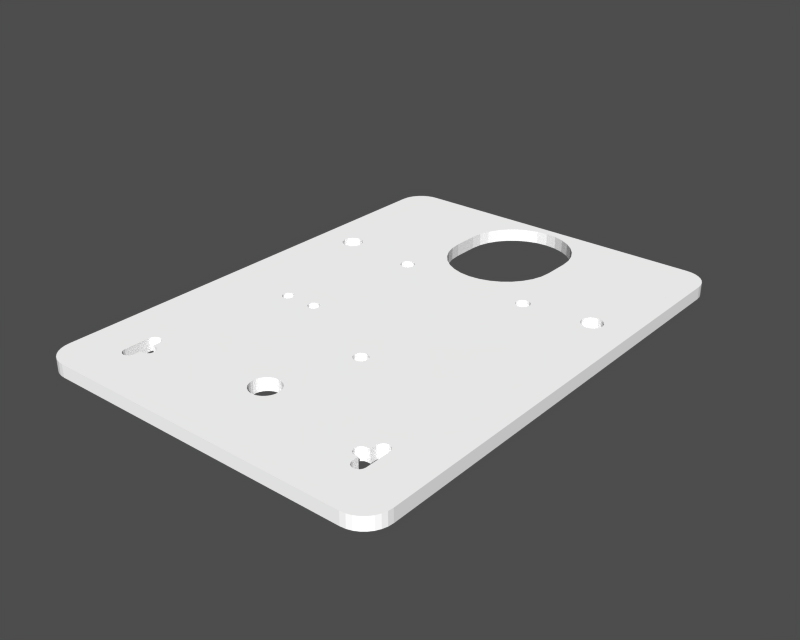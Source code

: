 # Source: laser_carriage_plate_c14002-001_rev_4_mm.blend  (saved by Blender 2.49.0; exported with 4.5.12 LTS)
import bpy
from mathutils import Matrix  # noqa: F401  (used for matrix-valued properties, if any)

bpy.ops.wm.read_factory_settings(use_empty=True)
scene = bpy.context.scene
scene.name = 'laser_carriage_pl'

# ---- collections
col_collection_3 = bpy.data.collections.new('Collection 3'); scene.collection.children.link(col_collection_3)

# ---- materials (node trees are filled in below, after node groups)
mat_lay_justpart = bpy.data.materials.new('Lay-justpart')
mat_lay_justpart.alpha_threshold = 0.0
mat_lay_justpart.diffuse_color = (0.9961, 0.9961, 0.9961, 1.0)
mat_lay_justpart.roughness = 0.5
mat_lay_justpart.line_color = (0.0, 0.0, 0.0, 1.0)

# ---- material node trees

# ---- meshes
me_lw_justpart_015 = bpy.data.meshes.new('lw_justpart.015')
me_lw_justpart_015.from_pydata([(1.158, 1.839, 0.0), (1.136, 1.872, 0.0), (1.103, 1.894, 0.0), (1.063, 1.902, 0.0), (1.023, 1.894, 0.0), (0.9903, 1.872, 0.0), (0.9683, 1.839, 0.0), (0.9603, 1.799, 0.0), (0.9683, 1.759, 0.0), (0.9903, 1.726, 0.0), (1.023, 1.704, 0.0), (1.063, 1.696, 0.0), (1.103, 1.704, 0.0), (1.136, 1.726, 0.0), (1.158, 1.759, 0.0), (1.166, 1.799, 0.0), (2.203, 1.959, 0.0), (2.17, 2.007, 0.0), (2.122, 2.04, 0.0), (2.063, 2.052, 0.0), (2.003, 2.04, 0.0), (1.955, 2.007, 0.0), (1.922, 1.959, 0.0), (1.91, 1.899, 0.0), (1.922, 1.84, 0.0), (1.955, 1.792, 0.0), (2.003, 1.759, 0.0), (2.063, 1.747, 0.0), (2.122, 1.759, 0.0), (2.17, 1.792, 0.0), (2.203, 1.84, 0.0), (2.215, 1.899, 0.0), (0.4785, -0.6318, 0.0), (0.4565, -0.5991, 0.0), (0.4239, -0.5771, 0.0), (0.3839, -0.5691, 0.0), (0.3438, -0.5771, 0.0), (0.3112, -0.5991, 0.0), (0.2891, -0.6318, 0.0), (0.2811, -0.6718, 0.0), (0.2891, -0.7118, 0.0), (0.3112, -0.7445, 0.0), (0.3438, -0.7665, 0.0), (0.3839, -0.7746, 0.0), (0.4239, -0.7665, 0.0), (0.4565, -0.7445, 0.0), (0.4785, -0.7118, 0.0), (0.4866, -0.6718, 0.0), (0.2107, -1.899, 0.0), (0.2064, -1.857, 0.0), (0.1941, -1.817, 0.0), (0.1747, -1.782, 0.0), (0.149, -1.75, 0.0), (0.1178, -1.725, 0.0), (0.082, -1.705, 0.0), (0.04245, -1.693, 0.0), (1.812e-05, -1.689, 0.0), (-0.04252, -1.693, 0.0), (-0.08206, -1.705, 0.0), (-0.1179, -1.725, 0.0), (-0.1491, -1.75, 0.0), (-0.1748, -1.782, 0.0), (-0.1942, -1.817, 0.0), (-0.2065, -1.857, 0.0), (-0.2108, -1.899, 0.0), (-0.2065, -1.942, 0.0), (-0.1942, -1.981, 0.0), (-0.1748, -2.017, 0.0), (-0.1491, -2.048, 0.0), (-0.1179, -2.074, 0.0), (-0.08206, -2.094, 0.0), (-0.04252, -2.106, 0.0), (1.812e-05, -2.11, 0.0), (0.04245, -2.106, 0.0), (0.082, -2.094, 0.0), (0.1178, -2.074, 0.0), (0.149, -2.048, 0.0), (0.1747, -2.017, 0.0), (0.1941, -1.981, 0.0), (0.2064, -1.942, 0.0), (-0.8207, 1.839, 0.0), (-0.8427, 1.872, 0.0), (-0.8754, 1.894, 0.0), (-0.9153, 1.902, 0.0), (-0.9554, 1.894, 0.0), (-0.9881, 1.872, 0.0), (-1.01, 1.839, 0.0), (-1.018, 1.799, 0.0), (-1.01, 1.759, 0.0), (-0.9881, 1.726, 0.0), (-0.9554, 1.704, 0.0), (-0.9153, 1.696, 0.0), (-0.8754, 1.704, 0.0), (-0.8427, 1.726, 0.0), (-0.8207, 1.759, 0.0), (-0.8126, 1.799, 0.0), (-1.922, 1.959, 0.0), (-1.955, 2.007, 0.0), (-2.003, 2.04, 0.0), (-2.062, 2.052, 0.0), (-2.122, 2.04, 0.0), (-2.17, 2.007, 0.0), (-2.203, 1.959, 0.0), (-2.215, 1.899, 0.0), (-2.203, 1.84, 0.0), (-2.17, 1.792, 0.0), (-2.122, 1.759, 0.0), (-2.062, 1.747, 0.0), (-2.003, 1.759, 0.0), (-1.955, 1.792, 0.0), (-1.922, 1.84, 0.0), (-1.91, 1.899, 0.0), (-0.9508, 0.00952, 0.0), (-0.9687, 0.03599, 0.0), (-0.9951, 0.05385, 0.0), (-1.027, 0.06035, 0.0), (-1.06, 0.05385, 0.0), (-1.086, 0.03599, 0.0), (-1.104, 0.00952, 0.0), (-1.111, -0.02293, 0.0), (-1.104, -0.05531, 0.0), (-1.086, -0.08173, 0.0), (-1.06, -0.09958, 0.0), (-1.027, -0.1061, 0.0), (-0.9951, -0.09958, 0.0), (-0.9687, -0.08173, 0.0), (-0.9508, -0.05531, 0.0), (-0.9443, -0.02293, 0.0), (-1.423, 0.00952, 0.0), (-1.441, 0.03599, 0.0), (-1.468, 0.05385, 0.0), (-1.5, 0.06035, 0.0), (-1.532, 0.05385, 0.0), (-1.559, 0.03599, 0.0), (-1.577, 0.00952, 0.0), (-1.583, -0.02293, 0.0), (-1.577, -0.05531, 0.0), (-1.559, -0.08173, 0.0), (-1.532, -0.09958, 0.0), (-1.5, -0.1061, 0.0), (-1.468, -0.09958, 0.0), (-1.441, -0.08173, 0.0), (-1.423, -0.05531, 0.0), (-1.417, -0.02293, 0.0), (2.625, 3.771, 0.0), (2.617, 3.847, 0.0), (2.595, 3.917, 0.0), (2.561, 3.981, 0.0), (2.515, 4.037, 0.0), (2.46, 4.082, 0.0), (2.396, 4.117, 0.0), (2.326, 4.139, 0.0), (2.25, 4.146, 0.0), (1.812e-05, 2.04, 0.0), (0.1606, 2.056, 0.0), (0.3102, 2.103, 0.0), (0.4455, 2.176, 0.0), (0.5635, 2.273, 0.0), (0.6608, 2.391, 0.0), (0.7342, 2.527, 0.0), (0.7807, 2.676, 0.0), (-0.7969, 2.837, 0.0), (-0.7807, 2.676, 0.0), (-0.7342, 2.527, 0.0), (-0.6608, 2.391, 0.0), (-0.5635, 2.273, 0.0), (-0.4456, 2.176, 0.0), (-0.3102, 2.103, 0.0), (-0.1606, 2.056, 0.0), (1.812e-05, 4.009, 0.0), (-0.1606, 3.993, 0.0), (-0.3102, 3.946, 0.0), (-0.4456, 3.873, 0.0), (-0.5635, 3.775, 0.0), (-0.6608, 3.657, 0.0), (-0.7342, 3.522, 0.0), (-0.7807, 3.372, 0.0), (0.7969, 3.212, 0.0), (0.7807, 3.372, 0.0), (0.7342, 3.522, 0.0), (0.6608, 3.657, 0.0), (0.5635, 3.775, 0.0), (0.4455, 3.873, 0.0), (0.3102, 3.946, 0.0), (0.1606, 3.993, 0.0), (1.875, -1.908, 0.0), (1.839, -1.916, 0.0), (1.809, -1.936, 0.0), (1.789, -1.966, 0.0), (1.961, -1.966, 0.0), (1.941, -1.936, 0.0), (1.911, -1.916, 0.0), (1.648, -2.226, 0.0), (1.668, -2.256, 0.0), (1.698, -2.276, 0.0), (1.734, -2.283, 0.0), (1.698, -2.103, 0.0), (1.668, -2.123, 0.0), (1.648, -2.153, 0.0), (1.641, -2.19, 0.0), (1.911, -2.464, 0.0), (1.941, -2.443, 0.0), (1.961, -2.414, 0.0), (1.969, -2.377, 0.0), (1.781, -2.377, 0.0), (1.789, -2.414, 0.0), (1.809, -2.443, 0.0), (1.839, -2.464, 0.0), (1.875, -2.471, 0.0), (2.326, -3.083, 0.0), (2.396, -3.062, 0.0), (2.46, -3.027, 0.0), (2.515, -2.981, 0.0), (2.561, -2.926, 0.0), (2.595, -2.862, 0.0), (2.617, -2.792, 0.0), (-2.326, 4.139, 0.0), (-2.396, 4.117, 0.0), (-2.46, 4.082, 0.0), (-2.515, 4.037, 0.0), (-2.561, 3.981, 0.0), (-2.596, 3.917, 0.0), (-2.617, 3.847, 0.0), (-2.625, 3.771, 0.0), (-1.875, -1.908, 0.0), (-1.911, -1.916, 0.0), (-1.941, -1.936, 0.0), (-1.961, -1.966, 0.0), (-1.781, -2.002, 0.0), (-1.789, -1.966, 0.0), (-1.809, -1.936, 0.0), (-1.839, -1.916, 0.0), (-1.875, -2.471, 0.0), (-1.839, -2.464, 0.0), (-1.809, -2.443, 0.0), (-1.789, -2.414, 0.0), (-1.969, -2.377, 0.0), (-1.961, -2.414, 0.0), (-1.941, -2.443, 0.0), (-1.911, -2.464, 0.0), (-1.734, -2.096, 0.0), (-1.688, -2.108, 0.0), (-1.653, -2.143, 0.0), (-1.641, -2.19, 0.0), (-1.653, -2.237, 0.0), (-1.688, -2.271, 0.0), (-1.734, -2.283, 0.0), (-2.617, -2.792, 0.0), (-2.596, -2.862, 0.0), (-2.561, -2.926, 0.0), (-2.515, -2.981, 0.0), (-2.46, -3.027, 0.0), (-2.396, -3.062, 0.0), (-2.326, -3.083, 0.0), (-2.25, 4.146, 0.0), (2.625, -2.716, 0.0), (1.969, -2.002, 0.0), (1.781, -2.096, 0.0), (1.781, -2.002, 0.0), (1.781, -2.283, 0.0), (0.7969, 2.837, 0.0), (-0.7969, 3.212, 0.0), (-1.781, -2.377, 0.0), (-1.969, -2.002, 0.0), (1.734, -2.096, 0.0), (-1.781, -2.096, 0.0), (-2.625, -2.716, 0.0), (-1.781, -2.283, 0.0), (2.25, -3.091, 0.0), (-2.25, -3.091, 0.0), (-2.25, -3.091, 0.125), (2.25, -3.091, 0.125), (-1.781, -2.283, 0.125), (-2.625, -2.716, 0.125), (-1.781, -2.096, 0.125), (1.734, -2.096, 0.125), (-1.969, -2.002, 0.125), (-1.781, -2.377, 0.125), (-0.7969, 3.212, 0.125), (0.7969, 2.837, 0.125), (1.781, -2.283, 0.125), (1.781, -2.002, 0.125), (1.781, -2.096, 0.125), (1.969, -2.002, 0.125), (2.625, -2.716, 0.125), (-2.25, 4.146, 0.125), (-2.326, -3.083, 0.125), (-2.396, -3.062, 0.125), (-2.46, -3.027, 0.125), (-2.515, -2.981, 0.125), (-2.561, -2.926, 0.125), (-2.596, -2.862, 0.125), (-2.617, -2.792, 0.125), (-1.734, -2.283, 0.125), (-1.688, -2.271, 0.125), (-1.653, -2.237, 0.125), (-1.641, -2.19, 0.125), (-1.653, -2.143, 0.125), (-1.688, -2.108, 0.125), (-1.734, -2.096, 0.125), (-1.911, -2.464, 0.125), (-1.941, -2.443, 0.125), (-1.961, -2.414, 0.125), (-1.969, -2.377, 0.125), (-1.789, -2.414, 0.125), (-1.809, -2.443, 0.125), (-1.839, -2.464, 0.125), (-1.875, -2.471, 0.125), (-1.839, -1.916, 0.125), (-1.809, -1.936, 0.125), (-1.789, -1.966, 0.125), (-1.781, -2.002, 0.125), (-1.961, -1.966, 0.125), (-1.941, -1.936, 0.125), (-1.911, -1.916, 0.125), (-1.875, -1.908, 0.125), (-2.625, 3.771, 0.125), (-2.617, 3.847, 0.125), (-2.596, 3.917, 0.125), (-2.561, 3.981, 0.125), (-2.515, 4.037, 0.125), (-2.46, 4.082, 0.125), (-2.396, 4.117, 0.125), (-2.326, 4.139, 0.125), (2.617, -2.792, 0.125), (2.595, -2.862, 0.125), (2.561, -2.926, 0.125), (2.515, -2.981, 0.125), (2.46, -3.027, 0.125), (2.396, -3.062, 0.125), (2.326, -3.083, 0.125), (1.875, -2.471, 0.125), (1.839, -2.464, 0.125), (1.809, -2.443, 0.125), (1.789, -2.414, 0.125), (1.781, -2.377, 0.125), (1.969, -2.377, 0.125), (1.961, -2.414, 0.125), (1.941, -2.443, 0.125), (1.911, -2.464, 0.125), (1.641, -2.19, 0.125), (1.648, -2.153, 0.125), (1.668, -2.123, 0.125), (1.698, -2.103, 0.125), (1.734, -2.283, 0.125), (1.698, -2.276, 0.125), (1.668, -2.256, 0.125), (1.648, -2.226, 0.125), (1.911, -1.916, 0.125), (1.941, -1.936, 0.125), (1.961, -1.966, 0.125), (1.789, -1.966, 0.125), (1.809, -1.936, 0.125), (1.839, -1.916, 0.125), (1.875, -1.908, 0.125), (0.1606, 3.993, 0.125), (0.3102, 3.946, 0.125), (0.4455, 3.873, 0.125), (0.5635, 3.775, 0.125), (0.6608, 3.657, 0.125), (0.7342, 3.522, 0.125), (0.7807, 3.372, 0.125), (0.7969, 3.212, 0.125), (-0.7807, 3.372, 0.125), (-0.7342, 3.522, 0.125), (-0.6608, 3.657, 0.125), (-0.5635, 3.775, 0.125), (-0.4456, 3.873, 0.125), (-0.3102, 3.946, 0.125), (-0.1606, 3.993, 0.125), (1.812e-05, 4.009, 0.125), (-0.1606, 2.056, 0.125), (-0.3102, 2.103, 0.125), (-0.4456, 2.176, 0.125), (-0.5635, 2.273, 0.125), (-0.6608, 2.391, 0.125), (-0.7342, 2.527, 0.125), (-0.7807, 2.676, 0.125), (-0.7969, 2.837, 0.125), (0.7807, 2.676, 0.125), (0.7342, 2.527, 0.125), (0.6608, 2.391, 0.125), (0.5635, 2.273, 0.125), (0.4455, 2.176, 0.125), (0.3102, 2.103, 0.125), (0.1606, 2.056, 0.125), (1.812e-05, 2.04, 0.125), (2.25, 4.146, 0.125), (2.326, 4.139, 0.125), (2.396, 4.117, 0.125), (2.46, 4.082, 0.125), (2.515, 4.037, 0.125), (2.561, 3.981, 0.125), (2.595, 3.917, 0.125), (2.617, 3.847, 0.125), (2.625, 3.771, 0.125), (-1.417, -0.02293, 0.125), (-1.423, -0.05531, 0.125), (-1.441, -0.08173, 0.125), (-1.468, -0.09958, 0.125), (-1.5, -0.1061, 0.125), (-1.532, -0.09958, 0.125), (-1.559, -0.08173, 0.125), (-1.577, -0.05531, 0.125), (-1.583, -0.02293, 0.125), (-1.577, 0.00952, 0.125), (-1.559, 0.03599, 0.125), (-1.532, 0.05385, 0.125), (-1.5, 0.06035, 0.125), (-1.468, 0.05385, 0.125), (-1.441, 0.03599, 0.125), (-1.423, 0.00952, 0.125), (-0.9443, -0.02293, 0.125), (-0.9508, -0.05531, 0.125), (-0.9687, -0.08173, 0.125), (-0.9951, -0.09958, 0.125), (-1.027, -0.1061, 0.125), (-1.06, -0.09958, 0.125), (-1.086, -0.08173, 0.125), (-1.104, -0.05531, 0.125), (-1.111, -0.02293, 0.125), (-1.104, 0.00952, 0.125), (-1.086, 0.03599, 0.125), (-1.06, 0.05385, 0.125), (-1.027, 0.06035, 0.125), (-0.9951, 0.05385, 0.125), (-0.9687, 0.03599, 0.125), (-0.9508, 0.00952, 0.125), (-1.91, 1.899, 0.125), (-1.922, 1.84, 0.125), (-1.955, 1.792, 0.125), (-2.003, 1.759, 0.125), (-2.062, 1.747, 0.125), (-2.122, 1.759, 0.125), (-2.17, 1.792, 0.125), (-2.203, 1.84, 0.125), (-2.215, 1.899, 0.125), (-2.203, 1.959, 0.125), (-2.17, 2.007, 0.125), (-2.122, 2.04, 0.125), (-2.062, 2.052, 0.125), (-2.003, 2.04, 0.125), (-1.955, 2.007, 0.125), (-1.922, 1.959, 0.125), (-0.8126, 1.799, 0.125), (-0.8207, 1.759, 0.125), (-0.8427, 1.726, 0.125), (-0.8754, 1.704, 0.125), (-0.9153, 1.696, 0.125), (-0.9554, 1.704, 0.125), (-0.9881, 1.726, 0.125), (-1.01, 1.759, 0.125), (-1.018, 1.799, 0.125), (-1.01, 1.839, 0.125), (-0.9881, 1.872, 0.125), (-0.9554, 1.894, 0.125), (-0.9153, 1.902, 0.125), (-0.8754, 1.894, 0.125), (-0.8427, 1.872, 0.125), (-0.8207, 1.839, 0.125), (0.2064, -1.942, 0.125), (0.1941, -1.981, 0.125), (0.1747, -2.017, 0.125), (0.149, -2.048, 0.125), (0.1178, -2.074, 0.125), (0.082, -2.094, 0.125), (0.04245, -2.106, 0.125), (1.812e-05, -2.11, 0.125), (-0.04252, -2.106, 0.125), (-0.08206, -2.094, 0.125), (-0.1179, -2.074, 0.125), (-0.1491, -2.048, 0.125), (-0.1748, -2.017, 0.125), (-0.1942, -1.981, 0.125), (-0.2065, -1.942, 0.125), (-0.2108, -1.899, 0.125), (-0.2065, -1.857, 0.125), (-0.1942, -1.817, 0.125), (-0.1748, -1.782, 0.125), (-0.1491, -1.75, 0.125), (-0.1179, -1.725, 0.125), (-0.08206, -1.705, 0.125), (-0.04252, -1.693, 0.125), (1.812e-05, -1.689, 0.125), (0.04245, -1.693, 0.125), (0.082, -1.705, 0.125), (0.1178, -1.725, 0.125), (0.149, -1.75, 0.125), (0.1747, -1.782, 0.125), (0.1941, -1.817, 0.125), (0.2064, -1.857, 0.125), (0.2107, -1.899, 0.125), (0.4866, -0.6718, 0.125), (0.4785, -0.7118, 0.125), (0.4565, -0.7445, 0.125), (0.4239, -0.7665, 0.125), (0.3839, -0.7746, 0.125), (0.3438, -0.7665, 0.125), (0.3112, -0.7445, 0.125), (0.2891, -0.7118, 0.125), (0.2811, -0.6718, 0.125), (0.2891, -0.6318, 0.125), (0.3112, -0.5991, 0.125), (0.3438, -0.5771, 0.125), (0.3839, -0.5691, 0.125), (0.4239, -0.5771, 0.125), (0.4565, -0.5991, 0.125), (0.4785, -0.6318, 0.125), (2.215, 1.899, 0.125), (2.203, 1.84, 0.125), (2.17, 1.792, 0.125), (2.122, 1.759, 0.125), (2.063, 1.747, 0.125), (2.003, 1.759, 0.125), (1.955, 1.792, 0.125), (1.922, 1.84, 0.125), (1.91, 1.899, 0.125), (1.922, 1.959, 0.125), (1.955, 2.007, 0.125), (2.003, 2.04, 0.125), (2.063, 2.052, 0.125), (2.122, 2.04, 0.125), (2.17, 2.007, 0.125), (2.203, 1.959, 0.125), (1.166, 1.799, 0.125), (1.158, 1.759, 0.125), (1.136, 1.726, 0.125), (1.103, 1.704, 0.125), (1.063, 1.696, 0.125), (1.023, 1.704, 0.125), (0.9903, 1.726, 0.125), (0.9683, 1.759, 0.125), (0.9603, 1.799, 0.125), (0.9683, 1.839, 0.125), (0.9903, 1.872, 0.125), (1.023, 1.894, 0.125), (1.063, 1.902, 0.125), (1.103, 1.894, 0.125), (1.136, 1.872, 0.125), (1.158, 1.839, 0.125)], [], [(152, 216, 254), (151, 216, 152), (151, 217, 216), (150, 217, 151), (150, 218, 217), (149, 218, 150), (149, 219, 218), (148, 219, 149), (148, 220, 219), (169, 220, 148), (147, 169, 148), (170, 220, 169), (147, 184, 169), (171, 220, 170), (147, 183, 184), (171, 221, 220), (146, 183, 147), (172, 221, 171), (146, 182, 183), (172, 222, 221), (145, 182, 146), (173, 222, 172), (145, 181, 182), (173, 223, 222), (144, 181, 145), (174, 223, 173), (144, 180, 181), (103, 266, 223), (102, 103, 223), (101, 102, 223), (100, 101, 223), (99, 100, 223), (176, 99, 223), (175, 176, 223), (174, 175, 223), (179, 180, 144), (178, 179, 144), (19, 178, 144), (18, 19, 144), (17, 18, 144), (16, 17, 144), (31, 16, 144), (255, 31, 144), (261, 99, 176), (19, 177, 178), (161, 99, 261), (19, 260, 177), (162, 99, 161), (19, 160, 260), (163, 99, 162), (19, 159, 160), (164, 99, 163), (19, 158, 159), (165, 99, 164), (19, 157, 158), (166, 99, 165), (19, 156, 157), (167, 99, 166), (19, 155, 156), (168, 99, 167), (19, 154, 155), (153, 99, 168), (19, 153, 154), (153, 98, 99), (20, 153, 19), (20, 98, 153), (20, 97, 98), (21, 97, 20), (21, 96, 97), (22, 96, 21), (22, 111, 96), (83, 111, 22), (3, 83, 22), (23, 3, 22), (84, 111, 83), (3, 82, 83), (4, 82, 3), (23, 2, 3), (104, 266, 103), (84, 110, 111), (24, 2, 23), (255, 30, 31), (85, 110, 84), (4, 81, 82), (5, 81, 4), (24, 1, 2), (86, 110, 85), (5, 80, 81), (6, 80, 5), (24, 0, 1), (105, 266, 104), (86, 109, 110), (25, 0, 24), (255, 29, 30), (87, 109, 86), (6, 95, 80), (7, 95, 6), (15, 0, 25), (88, 109, 87), (7, 94, 95), (8, 94, 7), (25, 14, 15), (106, 266, 105), (88, 108, 109), (26, 14, 25), (255, 28, 29), (107, 266, 106), (88, 107, 108), (27, 14, 26), (255, 27, 28), (89, 107, 88), (8, 93, 94), (9, 93, 8), (27, 13, 14), (89, 266, 107), (255, 13, 27), (90, 266, 89), (9, 92, 93), (10, 92, 9), (255, 12, 13), (134, 266, 90), (133, 134, 90), (91, 133, 90), (10, 91, 92), (11, 91, 10), (255, 11, 12), (132, 133, 91), (11, 132, 91), (131, 132, 11), (115, 131, 11), (114, 115, 11), (113, 114, 11), (35, 113, 11), (34, 35, 11), (33, 34, 11), (185, 33, 11), (191, 185, 11), (190, 191, 11), (255, 190, 11), (115, 130, 131), (116, 130, 115), (116, 129, 130), (117, 129, 116), (117, 128, 129), (118, 128, 117), (35, 112, 113), (135, 266, 134), (118, 143, 128), (119, 143, 118), (35, 127, 112), (136, 266, 135), (119, 142, 143), (120, 142, 119), (35, 126, 127), (137, 266, 136), (120, 141, 142), (121, 141, 120), (35, 125, 126), (138, 266, 137), (121, 140, 141), (122, 140, 121), (35, 124, 125), (139, 266, 138), (122, 139, 140), (123, 139, 122), (35, 123, 124), (123, 266, 139), (226, 266, 123), (225, 226, 123), (224, 225, 123), (37, 224, 123), (36, 37, 123), (35, 36, 123), (38, 224, 37), (185, 32, 33), (39, 224, 38), (185, 47, 32), (40, 224, 39), (185, 46, 47), (41, 224, 40), (185, 45, 46), (42, 224, 41), (185, 44, 45), (43, 224, 42), (185, 43, 44), (57, 224, 43), (56, 57, 43), (55, 56, 43), (185, 55, 43), (58, 224, 57), (185, 54, 55), (59, 224, 58), (185, 53, 54), (60, 224, 59), (185, 52, 53), (61, 224, 60), (185, 51, 52), (62, 224, 61), (185, 50, 51), (63, 224, 62), (185, 49, 50), (64, 224, 63), (185, 48, 49), (65, 224, 64), (185, 79, 48), (65, 231, 224), (186, 79, 185), (65, 230, 231), (187, 79, 186), (227, 266, 226), (65, 229, 230), (188, 79, 187), (255, 189, 190), (66, 229, 65), (188, 78, 79), (263, 266, 227), (66, 228, 229), (258, 78, 188), (255, 256, 189), (67, 228, 66), (258, 77, 78), (236, 266, 263), (67, 265, 228), (257, 77, 258), (255, 203, 256), (68, 265, 67), (257, 76, 77), (69, 265, 68), (257, 75, 76), (70, 265, 69), (257, 74, 75), (240, 265, 70), (71, 240, 70), (264, 73, 74), (257, 264, 74), (71, 241, 240), (196, 73, 264), (197, 73, 196), (72, 241, 71), (197, 72, 73), (72, 242, 241), (197, 242, 72), (198, 242, 197), (198, 243, 242), (199, 243, 198), (199, 244, 243), (192, 244, 199), (193, 244, 192), (193, 245, 244), (194, 245, 193), (194, 246, 245), (195, 246, 194), (246, 262, 267), (195, 262, 246), (259, 262, 195), (204, 262, 259), (237, 266, 236), (204, 235, 262), (205, 235, 204), (255, 202, 203), (238, 266, 237), (205, 234, 235), (206, 234, 205), (255, 201, 202), (239, 266, 238), (206, 233, 234), (207, 233, 206), (255, 200, 201), (232, 266, 239), (207, 232, 233), (208, 232, 207), (255, 208, 200), (208, 266, 232), (255, 266, 208), (255, 247, 266), (215, 247, 255), (215, 248, 247), (214, 248, 215), (214, 249, 248), (213, 249, 214), (213, 250, 249), (212, 250, 213), (212, 251, 250), (211, 251, 212), (211, 252, 251), (210, 252, 211), (210, 253, 252), (209, 253, 210), (209, 269, 253), (268, 269, 209), (255, 284, 324, 215), (144, 395, 284, 255), (539, 0, 15, 524), (31, 508, 523, 16), (47, 492, 507, 32), (79, 460, 491, 48), (95, 444, 459, 80), (111, 428, 443, 96), (127, 412, 427, 112), (143, 396, 411, 128), (160, 379, 279, 260), (168, 371, 386, 153), (176, 363, 278, 261), (184, 355, 370, 169), (188, 351, 281, 258), (256, 283, 350, 189), (191, 348, 354, 185), (199, 340, 347, 192), (264, 275, 343, 196), (208, 331, 339, 200), (209, 330, 271, 268), (216, 323, 285, 254), (227, 312, 276, 263), (231, 308, 315, 224), (235, 304, 277, 262), (239, 300, 307, 232), (243, 296, 297, 242), (245, 294, 295, 244), (247, 292, 273, 266), (269, 270, 286, 253), (254, 285, 387, 152), (203, 336, 283, 256), (259, 280, 335, 204), (260, 279, 362, 177), (261, 278, 378, 161), (265, 274, 311, 228), (262, 277, 272, 267), (263, 276, 303, 236), (257, 282, 275, 264), (240, 299, 274, 265), (266, 273, 316, 223), (267, 272, 293, 246), (195, 344, 280, 259), (268, 271, 270, 269), (258, 281, 282, 257), (253, 286, 287, 252), (252, 287, 288, 251), (251, 288, 289, 250), (250, 289, 290, 249), (249, 290, 291, 248), (248, 291, 292, 247), (246, 293, 294, 245), (244, 295, 296, 243), (242, 297, 298, 241), (241, 298, 299, 240), (238, 301, 300, 239), (237, 302, 301, 238), (236, 303, 302, 237), (234, 305, 304, 235), (233, 306, 305, 234), (232, 307, 306, 233), (230, 309, 308, 231), (229, 310, 309, 230), (228, 311, 310, 229), (226, 313, 312, 227), (225, 314, 313, 226), (224, 315, 314, 225), (223, 316, 317, 222), (222, 317, 318, 221), (221, 318, 319, 220), (220, 319, 320, 219), (219, 320, 321, 218), (218, 321, 322, 217), (217, 322, 323, 216), (215, 324, 325, 214), (214, 325, 326, 213), (213, 326, 327, 212), (212, 327, 328, 211), (211, 328, 329, 210), (210, 329, 330, 209), (207, 332, 331, 208), (206, 333, 332, 207), (205, 334, 333, 206), (204, 335, 334, 205), (202, 337, 336, 203), (201, 338, 337, 202), (200, 339, 338, 201), (198, 341, 340, 199), (197, 342, 341, 198), (196, 343, 342, 197), (194, 345, 344, 195), (193, 346, 345, 194), (192, 347, 346, 193), (190, 349, 348, 191), (189, 350, 349, 190), (187, 352, 351, 188), (186, 353, 352, 187), (185, 354, 353, 186), (183, 356, 355, 184), (182, 357, 356, 183), (181, 358, 357, 182), (180, 359, 358, 181), (179, 360, 359, 180), (178, 361, 360, 179), (177, 362, 361, 178), (175, 364, 363, 176), (174, 365, 364, 175), (173, 366, 365, 174), (172, 367, 366, 173), (171, 368, 367, 172), (170, 369, 368, 171), (169, 370, 369, 170), (167, 372, 371, 168), (166, 373, 372, 167), (165, 374, 373, 166), (164, 375, 374, 165), (163, 376, 375, 164), (162, 377, 376, 163), (161, 378, 377, 162), (159, 380, 379, 160), (158, 381, 380, 159), (157, 382, 381, 158), (156, 383, 382, 157), (155, 384, 383, 156), (154, 385, 384, 155), (153, 386, 385, 154), (152, 387, 388, 151), (151, 388, 389, 150), (150, 389, 390, 149), (149, 390, 391, 148), (148, 391, 392, 147), (147, 392, 393, 146), (146, 393, 394, 145), (145, 394, 395, 144), (142, 397, 396, 143), (141, 398, 397, 142), (140, 399, 398, 141), (139, 400, 399, 140), (138, 401, 400, 139), (137, 402, 401, 138), (136, 403, 402, 137), (135, 404, 403, 136), (134, 405, 404, 135), (133, 406, 405, 134), (132, 407, 406, 133), (131, 408, 407, 132), (130, 409, 408, 131), (129, 410, 409, 130), (128, 411, 410, 129), (126, 413, 412, 127), (125, 414, 413, 126), (124, 415, 414, 125), (123, 416, 415, 124), (122, 417, 416, 123), (121, 418, 417, 122), (120, 419, 418, 121), (119, 420, 419, 120), (118, 421, 420, 119), (117, 422, 421, 118), (116, 423, 422, 117), (115, 424, 423, 116), (114, 425, 424, 115), (113, 426, 425, 114), (112, 427, 426, 113), (110, 429, 428, 111), (109, 430, 429, 110), (108, 431, 430, 109), (107, 432, 431, 108), (106, 433, 432, 107), (105, 434, 433, 106), (104, 435, 434, 105), (103, 436, 435, 104), (102, 437, 436, 103), (101, 438, 437, 102), (100, 439, 438, 101), (99, 440, 439, 100), (98, 441, 440, 99), (97, 442, 441, 98), (96, 443, 442, 97), (94, 445, 444, 95), (93, 446, 445, 94), (92, 447, 446, 93), (91, 448, 447, 92), (90, 449, 448, 91), (89, 450, 449, 90), (88, 451, 450, 89), (87, 452, 451, 88), (86, 453, 452, 87), (85, 454, 453, 86), (84, 455, 454, 85), (83, 456, 455, 84), (82, 457, 456, 83), (81, 458, 457, 82), (80, 459, 458, 81), (78, 461, 460, 79), (77, 462, 461, 78), (76, 463, 462, 77), (75, 464, 463, 76), (74, 465, 464, 75), (73, 466, 465, 74), (72, 467, 466, 73), (71, 468, 467, 72), (70, 469, 468, 71), (69, 470, 469, 70), (68, 471, 470, 69), (67, 472, 471, 68), (66, 473, 472, 67), (65, 474, 473, 66), (64, 475, 474, 65), (63, 476, 475, 64), (62, 477, 476, 63), (61, 478, 477, 62), (60, 479, 478, 61), (59, 480, 479, 60), (58, 481, 480, 59), (57, 482, 481, 58), (56, 483, 482, 57), (55, 484, 483, 56), (54, 485, 484, 55), (53, 486, 485, 54), (52, 487, 486, 53), (51, 488, 487, 52), (50, 489, 488, 51), (49, 490, 489, 50), (48, 491, 490, 49), (46, 493, 492, 47), (45, 494, 493, 46), (44, 495, 494, 45), (43, 496, 495, 44), (42, 497, 496, 43), (41, 498, 497, 42), (40, 499, 498, 41), (39, 500, 499, 40), (38, 501, 500, 39), (37, 502, 501, 38), (36, 503, 502, 37), (35, 504, 503, 36), (34, 505, 504, 35), (33, 506, 505, 34), (32, 507, 506, 33), (30, 509, 508, 31), (29, 510, 509, 30), (28, 511, 510, 29), (27, 512, 511, 28), (26, 513, 512, 27), (25, 514, 513, 26), (24, 515, 514, 25), (23, 516, 515, 24), (22, 517, 516, 23), (21, 518, 517, 22), (20, 519, 518, 21), (19, 520, 519, 20), (18, 521, 520, 19), (17, 522, 521, 18), (16, 523, 522, 17), (14, 525, 524, 15), (13, 526, 525, 14), (12, 527, 526, 13), (11, 528, 527, 12), (10, 529, 528, 11), (9, 530, 529, 10), (8, 531, 530, 9), (7, 532, 531, 8), (6, 533, 532, 7), (5, 534, 533, 6), (4, 535, 534, 5), (3, 536, 535, 4), (2, 537, 536, 3), (1, 538, 537, 2), (0, 539, 538, 1), (323, 387, 285), (323, 388, 387), (322, 388, 323), (322, 389, 388), (321, 389, 322), (321, 390, 389), (320, 390, 321), (320, 391, 390), (319, 391, 320), (319, 370, 391), (370, 392, 391), (319, 369, 370), (355, 392, 370), (319, 368, 369), (356, 392, 355), (318, 368, 319), (356, 393, 392), (318, 367, 368), (357, 393, 356), (317, 367, 318), (357, 394, 393), (317, 366, 367), (358, 394, 357), (316, 366, 317), (358, 395, 394), (316, 365, 366), (359, 395, 358), (273, 436, 316), (436, 437, 316), (437, 438, 316), (438, 439, 316), (439, 440, 316), (440, 363, 316), (363, 364, 316), (364, 365, 316), (359, 360, 395), (360, 361, 395), (361, 520, 395), (520, 521, 395), (521, 522, 395), (522, 523, 395), (523, 508, 395), (508, 284, 395), (440, 278, 363), (362, 520, 361), (440, 378, 278), (279, 520, 362), (440, 377, 378), (379, 520, 279), (440, 376, 377), (380, 520, 379), (440, 375, 376), (381, 520, 380), (440, 374, 375), (382, 520, 381), (440, 373, 374), (383, 520, 382), (440, 372, 373), (384, 520, 383), (440, 371, 372), (385, 520, 384), (440, 386, 371), (386, 520, 385), (441, 386, 440), (386, 519, 520), (441, 519, 386), (442, 519, 441), (442, 518, 519), (443, 518, 442), (443, 517, 518), (428, 517, 443), (428, 456, 517), (456, 536, 517), (536, 516, 517), (428, 455, 456), (457, 536, 456), (457, 535, 536), (537, 516, 536), (273, 435, 436), (429, 455, 428), (537, 515, 516), (509, 284, 508), (429, 454, 455), (458, 535, 457), (458, 534, 535), (538, 515, 537), (429, 453, 454), (459, 534, 458), (459, 533, 534), (515, 538, 539), (273, 434, 435), (430, 453, 429), (514, 515, 539), (510, 284, 509), (430, 452, 453), (444, 533, 459), (444, 532, 533), (524, 514, 539), (430, 451, 452), (445, 532, 444), (445, 531, 532), (525, 514, 524), (273, 433, 434), (431, 451, 430), (525, 513, 514), (511, 284, 510), (273, 432, 433), (432, 451, 431), (525, 512, 513), (512, 284, 511), (432, 450, 451), (446, 531, 445), (446, 530, 531), (526, 512, 525), (273, 450, 432), (526, 284, 512), (273, 449, 450), (447, 530, 446), (447, 529, 530), (527, 284, 526), (273, 405, 449), (405, 406, 449), (406, 448, 449), (448, 529, 447), (448, 528, 529), (528, 284, 527), (406, 407, 448), (407, 528, 448), (407, 408, 528), (408, 424, 528), (424, 425, 528), (425, 426, 528), (426, 504, 528), (504, 505, 528), (505, 506, 528), (506, 354, 528), (354, 348, 528), (348, 349, 528), (349, 284, 528), (409, 424, 408), (409, 423, 424), (410, 423, 409), (410, 422, 423), (411, 422, 410), (411, 421, 422), (427, 504, 426), (273, 404, 405), (396, 421, 411), (396, 420, 421), (412, 504, 427), (273, 403, 404), (397, 420, 396), (397, 419, 420), (413, 504, 412), (273, 402, 403), (398, 419, 397), (398, 418, 419), (414, 504, 413), (273, 401, 402), (399, 418, 398), (399, 417, 418), (415, 504, 414), (273, 400, 401), (400, 417, 399), (400, 416, 417), (416, 504, 415), (273, 416, 400), (273, 313, 416), (313, 314, 416), (314, 315, 416), (315, 502, 416), (502, 503, 416), (503, 504, 416), (315, 501, 502), (507, 354, 506), (315, 500, 501), (492, 354, 507), (315, 499, 500), (493, 354, 492), (315, 498, 499), (494, 354, 493), (315, 497, 498), (495, 354, 494), (315, 496, 497), (496, 354, 495), (315, 482, 496), (482, 483, 496), (483, 484, 496), (484, 354, 496), (315, 481, 482), (485, 354, 484), (315, 480, 481), (486, 354, 485), (315, 479, 480), (487, 354, 486), (315, 478, 479), (488, 354, 487), (315, 477, 478), (489, 354, 488), (315, 476, 477), (490, 354, 489), (315, 475, 476), (491, 354, 490), (315, 474, 475), (460, 354, 491), (308, 474, 315), (460, 353, 354), (309, 474, 308), (460, 352, 353), (273, 312, 313), (310, 474, 309), (460, 351, 352), (350, 284, 349), (310, 473, 474), (461, 351, 460), (273, 276, 312), (311, 473, 310), (461, 281, 351), (283, 284, 350), (311, 472, 473), (462, 281, 461), (273, 303, 276), (274, 472, 311), (462, 282, 281), (336, 284, 283), (274, 471, 472), (463, 282, 462), (274, 470, 471), (464, 282, 463), (274, 469, 470), (465, 282, 464), (274, 299, 469), (299, 468, 469), (466, 275, 465), (275, 282, 465), (298, 468, 299), (466, 343, 275), (466, 342, 343), (298, 467, 468), (467, 342, 466), (297, 467, 298), (297, 342, 467), (297, 341, 342), (296, 341, 297), (296, 340, 341), (295, 340, 296), (295, 347, 340), (295, 346, 347), (294, 346, 295), (294, 345, 346), (293, 345, 294), (293, 344, 345), (277, 293, 272), (277, 344, 293), (277, 280, 344), (277, 335, 280), (273, 302, 303), (304, 335, 277), (304, 334, 335), (337, 284, 336), (273, 301, 302), (305, 334, 304), (305, 333, 334), (338, 284, 337), (273, 300, 301), (306, 333, 305), (306, 332, 333), (339, 284, 338), (273, 307, 300), (307, 332, 306), (307, 331, 332), (331, 284, 339), (273, 331, 307), (273, 284, 331), (292, 284, 273), (292, 324, 284), (291, 324, 292), (291, 325, 324), (290, 325, 291), (290, 326, 325), (289, 326, 290), (289, 327, 326), (288, 327, 289), (288, 328, 327), (287, 328, 288), (287, 329, 328), (286, 329, 287), (286, 330, 329), (270, 330, 286), (270, 271, 330)])
me_lw_justpart_015.materials.append(mat_lay_justpart)
me_lw_justpart_015.use_remesh_preserve_volume = False
me_lw_justpart_015.use_remesh_preserve_attributes = False
me_lw_justpart_015.use_mirror_vertex_groups = False
me_lw_justpart_015.update()

# ---- objects
ob_lw_justpart_015 = bpy.data.objects.new('lw_justpart.015', me_lw_justpart_015)

# ---- transforms, parenting, visibility, modifiers, constraints
ob_lw_justpart_015.location = (0.0, 0.0, 0.0)
ob_lw_justpart_015.scale = (16.93, 16.93, 25.4)
ob_lw_justpart_015.lock_rotations_4d = False
ob_lw_justpart_015.empty_display_type = 'ARROWS'
ob_lw_justpart_015.lineart.crease_threshold = 0.0

# ---- collection membership
col_collection_3.objects.link(ob_lw_justpart_015)

# ---- scene / render settings (as saved in the file)
scene.frame_start = 1; scene.frame_end = 250; scene.frame_set(1)
scene.render.engine = 'BLENDER_EEVEE_NEXT'
scene.render.image_settings.file_format = 'TARGA'
scene.render.image_settings.color_mode = 'RGB'
scene.render.image_settings.compression = 90
scene.render.resolution_x = 320
scene.render.resolution_y = 256
scene.render.fps = 25
scene.render.dither_intensity = 0.0
scene.render.use_compositing = False
scene.render.use_sequencer = False
scene.render.use_file_extension = False
scene.render.bake_margin = 2
scene.render.bake_bias = 0.0
scene.render.use_stamp_time = False
scene.render.use_stamp_date = False
scene.render.use_stamp_frame = False
scene.render.use_stamp_camera = False
scene.render.use_stamp_scene = False
scene.render.use_stamp_filename = False
scene.render.use_stamp_render_time = False
scene.render.stamp_font_size = 0
scene.render.stamp_foreground = (0.0, 0.0, 0.0, 0.0)
scene.render.stamp_background = (0.0, 0.0, 0.0, 0.0)
scene.cycles.use_denoising = False
scene.cycles.samples = 10
scene.cycles.sampling_pattern = 'TABULATED_SOBOL'
scene.cycles.light_sampling_threshold = 0.0
scene.cycles.use_adaptive_sampling = False
scene.cycles.use_light_tree = False
scene.cycles.blur_glossy = 0.0
scene.cycles.volume_bounces = 1
scene.cycles.pixel_filter_type = 'GAUSSIAN'
scene.cycles.sample_clamp_indirect = 0.0
scene.view_settings.view_transform = 'Raw'
bpy.context.view_layer.update()

# ---- added for rendering (the .blend has no active camera and no usable light): camera, sun + grey world if the file has none
cam_auto = bpy.data.cameras.new('AutoCamera')
cam_auto.lens = 50.0
cam_auto.sensor_width = 36.0
cam_auto.clip_end = 2458.97
ob_auto_camera = bpy.data.objects.new('AutoCamera', cam_auto)
scene.collection.objects.link(ob_auto_camera)
ob_auto_camera.location = (140.114, -159.201, 113.678)
ob_auto_camera.rotation_euler = (1.09748, -7.21219e-08, 0.694738)
scene.camera = ob_auto_camera
light_auto_sun = bpy.data.lights.new('AutoSun', 'SUN')
light_auto_sun.energy = 3.0
light_auto_sun.angle = 0.0523599
ob_auto_sun = bpy.data.objects.new('AutoSun', light_auto_sun)
scene.collection.objects.link(ob_auto_sun)
ob_auto_sun.rotation_euler = (0.872665, 0.174533, 0.523599)
if scene.world is None:
    world_auto = bpy.data.worlds.new('AutoWorld')
    world_auto.color = (0.3, 0.3, 0.3)
    scene.world = world_auto
bpy.context.view_layer.update()
